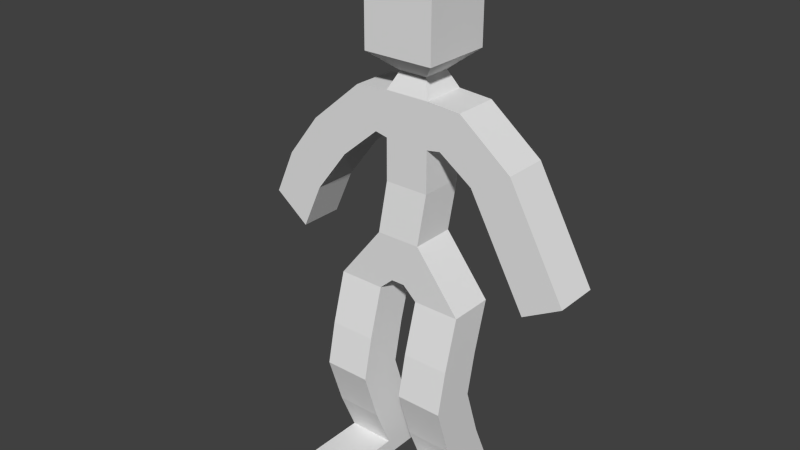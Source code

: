 # Source: cubeman2_mae_tobi_geri.blend  (saved by Blender 2.75.0; exported with 4.5.12 LTS)
import bpy
from mathutils import Matrix  # noqa: F401  (used for matrix-valued properties, if any)

bpy.ops.wm.read_factory_settings(use_empty=True)
scene = bpy.context.scene
scene.name = 'Scene'

# ---- collections
col_collection_1 = bpy.data.collections.new('Collection 1'); scene.collection.children.link(col_collection_1)

# ---- world
world_world = bpy.data.worlds.new('World'); scene.world = world_world
world_world.color = (0.05088, 0.05088, 0.05088)
world_world.use_sun_shadow = False
world_world.sun_shadow_jitter_overblur = 0.0
world_world.cycles.sampling_method = 'MANUAL'
world_world.cycles.sample_map_resolution = 256

# ---- meshes
me_cube_001 = bpy.data.meshes.new('Cube.001')
me_cube_001.from_pydata([(-0.3071, -1.0, -1.0), (-1.0, -1.0, 1.0), (-0.3071, 1.0, -1.0), (-1.0, 1.0, 1.0), (0.3071, -1.0, -1.0), (1.0, -1.0, 1.0), (0.3071, 1.0, -1.0), (1.0, 1.0, 1.0), (-0.853, -0.6674, 3.208), (-0.853, 1.333, 3.208), (1.147, 1.333, 3.208), (1.147, -0.6674, 3.208), (-0.853, -0.6674, 5.085), (-0.853, 1.333, 5.085), (1.147, 1.333, 5.085), (1.147, -0.6674, 5.085), (-0.853, -0.6674, 7.066), (-0.853, 1.333, 7.066), (1.147, 1.333, 7.066), (1.147, -0.6674, 7.066), (-0.4906, -0.305, 7.837), (-0.4906, 0.9702, 7.837), (0.7846, 0.9702, 7.837), (0.7846, -0.305, 7.837), (-1.441, -1.255, 8.653), (-1.441, 1.92, 8.653), (1.735, 1.92, 8.653), (1.735, -1.255, 8.653), (-1.441, -1.255, 11.74), (-1.441, 1.92, 11.74), (1.735, 1.92, 11.74), (1.735, -1.255, 11.74), (-0.9288, -1.0, -1.568), (-3.025, -1.0, -1.568), (-3.025, 1.0, -1.568), (-0.9288, 1.0, -1.568), (3.025, 1.0, -1.568), (0.9288, 1.0, -1.568), (3.025, -1.0, -1.568), (0.9288, -1.0, -1.568), (-0.9288, -1.639, -3.814), (-3.025, -1.639, -3.814), (-3.025, 0.3605, -3.814), (-0.9288, 0.3605, -3.814), (3.025, 0.3605, -3.814), (0.9288, 0.3605, -3.814), (3.025, -1.639, -3.814), (0.9288, -1.639, -3.814), (-0.9288, -2.043, -5.682), (-3.025, -2.043, -5.682), (-3.025, -0.04338, -5.682), (-0.9288, -0.04338, -5.682), (3.025, -0.04338, -5.682), (0.9288, -0.04338, -5.682), (3.025, -2.043, -5.682), (0.9288, -2.043, -5.682), (-0.9288, -1.303, -7.971), (-3.025, -1.303, -7.971), (-3.025, 0.6971, -7.971), (-0.9288, 0.6971, -7.971), (3.025, 0.6971, -7.971), (0.9288, 0.6971, -7.971), (3.025, -1.303, -7.971), (0.9288, -1.303, -7.971), (-0.9288, -0.4951, -9.855), (-3.025, -0.4951, -9.855), (-3.025, 1.505, -9.855), (-0.9288, 1.505, -9.855), (3.025, 1.505, -9.855), (0.9288, 1.505, -9.855), (3.025, -0.4951, -9.855), (0.9288, -0.4951, -9.855), (-0.9288, -0.4951, -10.6), (-3.025, -0.4951, -10.6), (-3.025, 1.505, -10.6), (-0.9288, 1.505, -10.6), (3.025, 1.505, -10.6), (0.9288, 1.505, -10.6), (3.025, -0.4951, -10.6), (0.9288, -0.4951, -10.6), (-0.9288, -3.443, -9.855), (-3.025, -3.443, -9.855), (3.025, -3.443, -9.855), (0.9288, -3.443, -9.855), (-0.9288, -3.443, -10.6), (-3.025, -3.443, -10.6), (3.025, -3.443, -10.6), (0.9288, -3.443, -10.6), (1.77, 1.333, 5.189), (1.77, -0.6674, 5.189), (2.656, 1.333, 6.961), (2.656, -0.6674, 6.961), (3.277, 1.333, 4.144), (3.277, -0.6674, 4.144), (5.008, 1.333, 5.106), (5.008, -0.6674, 5.106), (4.735, 1.333, 1.521), (4.735, -0.6674, 1.521), (6.466, 1.333, 2.484), (6.466, -0.6674, 2.484), (5.856, 1.333, -0.4947), (5.856, -0.6674, -0.4947), (7.587, 1.333, 0.468), (7.587, -0.6674, 0.468), (-1.418, -0.6674, 5.207), (-1.418, 1.333, 5.207), (-2.372, -0.6674, 6.943), (-2.372, 1.333, 6.943), (-3.127, -0.6674, 3.741), (-3.127, 1.333, 3.741), (-4.703, -0.6674, 4.942), (-4.703, 1.333, 4.942), (-4.614, -0.6674, 1.792), (-4.614, 1.333, 1.792), (-6.189, -0.6674, 2.993), (-6.189, 1.333, 2.993), (-5.534, -0.6674, -0.2778), (-5.534, 1.333, -0.2778), (-7.11, -0.6674, 0.9235), (-7.11, 1.333, 0.9235)], [], [(6, 7, 36, 37), (3, 7, 6, 2), (7, 5, 38, 36), (5, 1, 0, 4), (0, 2, 6, 4), (5, 7, 10, 11), (11, 10, 14, 15), (3, 1, 8, 9), (1, 5, 11, 8), (7, 3, 9, 10), (12, 15, 19, 16), (9, 8, 12, 13), (8, 11, 15, 12), (10, 9, 13, 14), (18, 17, 21, 22), (14, 13, 17, 18), (19, 15, 89, 91), (17, 13, 105, 107), (23, 22, 26, 27), (19, 18, 22, 23), (17, 16, 20, 21), (16, 19, 23, 20), (24, 27, 31, 28), (21, 20, 24, 25), (20, 23, 27, 24), (22, 21, 25, 26), (31, 30, 29, 28), (26, 25, 29, 30), (27, 26, 30, 31), (25, 24, 28, 29), (32, 33, 41, 40), (34, 35, 43, 42), (2, 0, 32, 35), (1, 3, 34, 33), (5, 4, 39, 38), (3, 2, 35, 34), (0, 1, 33, 32), (4, 6, 37, 39), (45, 44, 52, 53), (46, 47, 55, 54), (39, 37, 45, 47), (36, 38, 46, 44), (35, 32, 40, 43), (33, 34, 42, 41), (38, 39, 47, 46), (37, 36, 44, 45), (49, 50, 58, 57), (51, 48, 56, 59), (42, 43, 51, 50), (40, 41, 49, 48), (47, 45, 53, 55), (44, 46, 54, 52), (43, 40, 48, 51), (41, 42, 50, 49), (60, 62, 70, 68), (63, 61, 69, 71), (54, 55, 63, 62), (53, 52, 60, 61), (50, 51, 59, 58), (48, 49, 57, 56), (55, 53, 61, 63), (52, 54, 62, 60), (66, 67, 75, 74), (69, 68, 76, 77), (59, 56, 64, 67), (57, 58, 66, 65), (62, 63, 71, 70), (61, 60, 68, 69), (58, 59, 67, 66), (56, 57, 65, 64), (73, 74, 75, 72), (76, 78, 79, 77), (79, 78, 86, 87), (71, 69, 77, 79), (68, 70, 78, 76), (67, 64, 72, 75), (65, 66, 74, 73), (64, 65, 81, 80), (80, 81, 85, 84), (82, 83, 87, 86), (78, 70, 82, 86), (72, 64, 80, 84), (73, 72, 84, 85), (71, 79, 87, 83), (65, 73, 85, 81), (70, 71, 83, 82), (89, 88, 92, 93), (18, 19, 91, 90), (14, 18, 90, 88), (15, 14, 88, 89), (92, 94, 98, 96), (88, 90, 94, 92), (90, 91, 95, 94), (91, 89, 93, 95), (99, 97, 101, 103), (94, 95, 99, 98), (95, 93, 97, 99), (93, 92, 96, 97), (101, 100, 102, 103), (97, 96, 100, 101), (96, 98, 102, 100), (98, 99, 103, 102), (106, 107, 111, 110), (16, 17, 107, 106), (12, 16, 106, 104), (13, 12, 104, 105), (108, 110, 114, 112), (104, 106, 110, 108), (105, 104, 108, 109), (107, 105, 109, 111), (115, 113, 117, 119), (109, 108, 112, 113), (111, 109, 113, 115), (110, 111, 115, 114), (117, 116, 118, 119), (114, 115, 119, 118), (112, 114, 118, 116), (113, 112, 116, 117)])
me_cube_001.use_remesh_preserve_volume = False
me_cube_001.use_remesh_preserve_attributes = False
me_cube_001.use_mirror_vertex_groups = False
me_cube_001.update()
arm_armature = bpy.data.armatures.new('Armature')  # bones are not reproduced

# ---- objects
ob_root_object = bpy.data.objects.new('Root_Object', arm_armature)
ob_cube = bpy.data.objects.new('Cube', me_cube_001)

# ---- transforms, parenting, visibility, modifiers, constraints
ob_root_object.location = (0.0, 0.0, 0.0)
ob_root_object.lineart.crease_threshold = 0.0
ob_cube.parent = ob_root_object
ob_cube.location = (-0.002794, -0.05188, 0.2674)
ob_cube.rotation_euler = (-0.004297, -9.541e-19, 2.051e-21)
ob_cube.scale = (0.333, 0.333, 0.333)
ob_cube.lineart.crease_threshold = 0.0
_vg = ob_cube.vertex_groups.new(name='Bone')
for _i, _w in zip([0, 1, 2, 3, 4, 5, 6, 7, 8, 9, 10, 11, 32, 33, 34, 35, 36, 37, 38, 39], [0.73, 0.8649, 0.7262, 0.899, 0.6498, 0.8601, 0.8155, 0.9051, 0.08639, 0.06206, 0.07526, 0.09612, 0.2293, 0.0344, 0.04117, 0.1588, 0.03483, 0.2505, 0.03836, 0.1566]): _vg.add([_i], _w, 'REPLACE')
_vg = ob_cube.vertex_groups.new(name='Bone.001')
for _i, _w in zip([1, 3, 5, 7, 8, 9, 10, 11, 12, 13, 14, 15, 88, 89, 104, 105], [0.06628, 0.0526, 0.06472, 0.05302, 0.8112, 0.8579, 0.8242, 0.7844, 0.07959, 0.0858, 0.08881, 0.09801, 0.02196, 0.01339, 0.01843, 0.01627]): _vg.add([_i], _w, 'REPLACE')
_vg = ob_cube.vertex_groups.new(name='Bone.002')
for _i, _w in zip([8, 9, 10, 11, 12, 13, 14, 15, 16, 17, 18, 19, 20, 21, 22, 23, 26, 88, 89, 90, 91, 92, 104, 105, 106, 107, 108, 109], [0.07302, 0.05906, 0.07209, 0.07996, 0.6926, 0.6997, 0.6679, 0.6251, 0.6876, 0.6437, 0.5826, 0.6289, 0.0663, 0.08614, 0.0985, 0.0884, 0.007343, 0.2766, 0.2244, 0.07622, 0.05671, 0.01692, 0.3032, 0.2974, 0.05098, 0.08021, 0.005723, 0.01112]): _vg.add([_i], _w, 'REPLACE')
_vg = ob_cube.vertex_groups.new(name='Bone.005')
for _i, _w in zip([11, 14, 15, 18, 19, 88, 89, 90, 91, 92, 93, 94, 95, 96, 97], [0.0009764, 0.1931, 0.2216, 0.1611, 0.1516, 0.646, 0.7017, 0.8479, 0.8947, 0.7874, 0.8504, 0.1232, 0.09995, 0.03439, 0.01755]): _vg.add([_i], _w, 'REPLACE')
_vg = ob_cube.vertex_groups.new(name='Bone.006')
for _i, _w in zip([90, 91, 92, 93, 94, 95, 96, 97, 98, 99, 102, 103], [0.03651, 0.006928, 0.1146, 0.08262, 0.8372, 0.87, 0.05563, 0.0325, 0.4631, 0.4711, 0.08419, 0.06884]): _vg.add([_i], _w, 'REPLACE')
_vg = ob_cube.vertex_groups.new(name='Bone.019')
for _i, _w in zip([92, 93, 94, 95, 96, 97, 98, 99, 100, 101, 102, 103], [0.05742, 0.03708, 0.01758, 0.001414, 0.9001, 0.924, 0.5296, 0.5243, 0.9787, 0.989, 0.9136, 0.9299]): _vg.add([_i], _w, 'REPLACE')
_vg = ob_cube.vertex_groups.new(name='Bone.007')
for _i, _w in zip([12, 13, 16, 17, 104, 105, 106, 107, 108, 109, 110, 111, 112, 113, 114, 115], [0.1833, 0.1741, 0.1235, 0.142, 0.6341, 0.6352, 0.9337, 0.8928, 0.8919, 0.8796, 0.9535, 0.93, 0.05191, 0.07014, 0.06633, 0.08036]): _vg.add([_i], _w, 'REPLACE')
_vg = ob_cube.vertex_groups.new(name='Bone.008')
for _i, _w in zip([110, 111, 112, 113, 114, 115, 118, 119], [0.01541, 0.04193, 0.05924, 0.08552, 0.8009, 0.7535, 0.09175, 0.1168]): _vg.add([_i], _w, 'REPLACE')
_vg = ob_cube.vertex_groups.new(name='Bone.020')
for _i, _w in zip([108, 109, 112, 113, 114, 115, 116, 117, 118, 119], [0.06661, 0.07127, 0.8871, 0.8417, 0.1323, 0.1652, 0.9821, 0.9833, 0.8982, 0.8692]): _vg.add([_i], _w, 'REPLACE')
_vg = ob_cube.vertex_groups.new(name='Bone.017')
for _i, _w in zip([16, 17, 18, 19, 20, 21, 22, 23, 24, 25, 26, 27, 28, 29, 30, 31], [0.1577, 0.1735, 0.1956, 0.1743, 0.8489, 0.7983, 0.7566, 0.7879, 0.1962, 0.2181, 0.2246, 0.2055, 0.004883, 0.03112, 0.03824, 0.02075]): _vg.add([_i], _w, 'REPLACE')
_vg = ob_cube.vertex_groups.new(name='Bone.018')
for _i, _w in zip([18, 20, 21, 22, 23, 24, 25, 26, 27, 28, 29, 30, 31], [0.007604, 0.07039, 0.09339, 0.1137, 0.09913, 0.7843, 0.7523, 0.7378, 0.7652, 0.9695, 0.9539, 0.9488, 0.9596]): _vg.add([_i], _w, 'REPLACE')
_vg = ob_cube.vertex_groups.new(name='Bone.011')
for _i, _w in zip([0, 2, 4, 5, 6, 7, 36, 37, 38, 39, 44, 45, 46, 47, 52, 53, 54, 55, 62, 63], [0.07052, 0.04409, 0.2623, 0.05609, 0.1349, 0.011, 0.9481, 0.7282, 0.9438, 0.8175, 0.9107, 0.9077, 0.9267, 0.9169, 0.136, 0.1295, 0.4831, 0.4826, 0.02154, 0.02832]): _vg.add([_i], _w, 'REPLACE')
_vg = ob_cube.vertex_groups.new(name='Bone.012')
for _i, _w in zip([44, 45, 46, 47, 52, 53, 54, 55, 60, 61, 62, 63, 68, 69, 70, 71, 76, 77, 78, 79], [0.08292, 0.07226, 0.06786, 0.06951, 0.8563, 0.8633, 0.5131, 0.5132, 0.9109, 0.9336, 0.8899, 0.8814, 0.5, 0.4913, 0.07888, 0.08562, 0.4598, 0.4606, 0.02965, 0.03875]): _vg.add([_i], _w, 'REPLACE')
_vg = ob_cube.vertex_groups.new(name='Bone.013')
for _i, _w in zip([60, 61, 62, 63, 68, 69, 70, 71, 76, 77, 78, 79, 82, 83, 86, 87], [0.07815, 0.06258, 0.07431, 0.07939, 0.4991, 0.5094, 0.9192, 0.9119, 0.5399, 0.5395, 0.9597, 0.955, 0.9929, 0.9925, 0.9942, 0.9949]): _vg.add([_i], _w, 'REPLACE')
_vg = ob_cube.vertex_groups.new(name='Bone.014')
for _i, _w in zip([0, 1, 2, 3, 4, 6, 32, 33, 34, 35, 40, 41, 42, 43, 48, 49, 50, 51, 56, 57], [0.1895, 0.04954, 0.2191, 0.02687, 0.07573, 0.03792, 0.7393, 0.9461, 0.9446, 0.824, 0.9173, 0.9194, 0.9157, 0.9081, 0.4835, 0.4821, 0.1414, 0.1278, 0.01517, 0.03433]): _vg.add([_i], _w, 'REPLACE')
_vg = ob_cube.vertex_groups.new(name='Bone.015')
for _i, _w in zip([40, 41, 42, 43, 48, 49, 50, 51, 56, 57, 58, 59, 64, 65, 66, 67, 72, 73, 74, 75], [0.06321, 0.07463, 0.07814, 0.07663, 0.5125, 0.5135, 0.8514, 0.8647, 0.8988, 0.8729, 0.9267, 0.9174, 0.06822, 0.09453, 0.4909, 0.5004, 0.01819, 0.05195, 0.4595, 0.4617]): _vg.add([_i], _w, 'REPLACE')
_vg = ob_cube.vertex_groups.new(name='Bone.016')
for _i, _w in zip([56, 57, 58, 59, 64, 65, 66, 67, 72, 73, 74, 75, 80, 81, 84, 85], [0.06854, 0.08493, 0.06798, 0.07291, 0.9303, 0.9025, 0.5098, 0.4989, 0.9656, 0.9473, 0.5406, 0.5381, 0.9941, 0.991, 0.9951, 0.9935]): _vg.add([_i], _w, 'REPLACE')
_m = ob_cube.modifiers.new('Armature', 'ARMATURE')
_m.object = ob_root_object

# ---- collection membership
col_collection_1.objects.link(ob_root_object)
col_collection_1.objects.link(ob_cube)

# ---- scene / render settings (as saved in the file)
scene.frame_start = 1; scene.frame_end = 250; scene.frame_set(190)
scene.render.engine = 'BLENDER_EEVEE_NEXT'
scene.render.resolution_percentage = 50
scene.render.dither_intensity = 0.0
scene.cycles.use_denoising = False
scene.cycles.samples = 10
scene.cycles.sampling_pattern = 'TABULATED_SOBOL'
scene.cycles.light_sampling_threshold = 0.0
scene.cycles.use_adaptive_sampling = False
scene.cycles.use_light_tree = False
scene.cycles.blur_glossy = 0.0
scene.cycles.pixel_filter_type = 'GAUSSIAN'
scene.cycles.sample_clamp_indirect = 0.0
scene.view_settings.view_transform = 'Standard'
bpy.context.view_layer.update()

# ---- added for rendering (the .blend has no active camera and no usable light): camera, sun
cam_auto = bpy.data.cameras.new('AutoCamera')
cam_auto.lens = 50.0
cam_auto.sensor_width = 36.0
cam_auto.clip_end = 1000.0
ob_auto_camera = bpy.data.objects.new('AutoCamera', cam_auto)
scene.collection.objects.link(ob_auto_camera)
ob_auto_camera.location = (8.44051, -10.4708, 7.55548)
ob_auto_camera.rotation_euler = (1.09748, -7.21219e-08, 0.694738)
scene.camera = ob_auto_camera
light_auto_sun = bpy.data.lights.new('AutoSun', 'SUN')
light_auto_sun.energy = 3.0
light_auto_sun.angle = 0.0523599
ob_auto_sun = bpy.data.objects.new('AutoSun', light_auto_sun)
scene.collection.objects.link(ob_auto_sun)
ob_auto_sun.rotation_euler = (0.872665, 0.174533, 0.523599)
bpy.context.view_layer.update()
